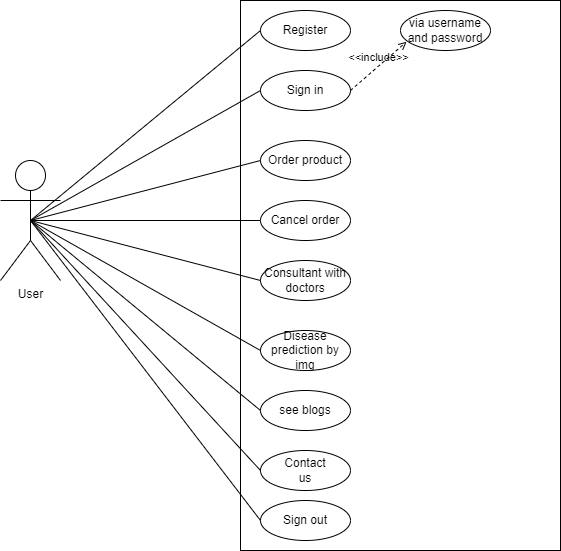

The diagram above was exported from draw.io. Its source (the exported page's mxGraphModel, read from the mxfile embedded in the PNG):
<mxGraphModel dx="1022" dy="539" grid="1" gridSize="10" guides="1" tooltips="1" connect="1" arrows="1" fold="1" page="1" pageScale="1" pageWidth="1600" pageHeight="900" math="0" shadow="0">
  <root>
    <mxCell id="0" />
    <mxCell id="1" parent="0" />
    <mxCell id="vTdgePw9zJUk5hQ81Wt2-1" value="" style="rounded=0;whiteSpace=wrap;html=1;" vertex="1" parent="1">
      <mxGeometry x="320" y="40" width="320" height="550" as="geometry" />
    </mxCell>
    <mxCell id="vTdgePw9zJUk5hQ81Wt2-2" value="User" style="shape=umlActor;verticalLabelPosition=bottom;verticalAlign=top;html=1;outlineConnect=0;" vertex="1" parent="1">
      <mxGeometry x="80" y="200" width="60" height="120" as="geometry" />
    </mxCell>
    <mxCell id="vTdgePw9zJUk5hQ81Wt2-3" value="Register" style="ellipse;whiteSpace=wrap;html=1;" vertex="1" parent="1">
      <mxGeometry x="340" y="50" width="90" height="40" as="geometry" />
    </mxCell>
    <mxCell id="vTdgePw9zJUk5hQ81Wt2-4" value="Sign in" style="ellipse;whiteSpace=wrap;html=1;" vertex="1" parent="1">
      <mxGeometry x="340" y="110" width="90" height="40" as="geometry" />
    </mxCell>
    <mxCell id="vTdgePw9zJUk5hQ81Wt2-5" value="via username and password" style="ellipse;whiteSpace=wrap;html=1;" vertex="1" parent="1">
      <mxGeometry x="480" y="50" width="90" height="40" as="geometry" />
    </mxCell>
    <mxCell id="vTdgePw9zJUk5hQ81Wt2-6" value="&amp;lt;&amp;lt;include&amp;gt;&amp;gt;" style="html=1;verticalAlign=bottom;labelBackgroundColor=none;endArrow=open;endFill=0;dashed=1;rounded=0;exitX=1;exitY=0.5;exitDx=0;exitDy=0;entryX=0.067;entryY=0.783;entryDx=0;entryDy=0;entryPerimeter=0;" edge="1" parent="1" source="vTdgePw9zJUk5hQ81Wt2-4" target="vTdgePw9zJUk5hQ81Wt2-5">
      <mxGeometry width="160" relative="1" as="geometry">
        <mxPoint x="450" y="140" as="sourcePoint" />
        <mxPoint x="610" y="140" as="targetPoint" />
      </mxGeometry>
    </mxCell>
    <mxCell id="vTdgePw9zJUk5hQ81Wt2-7" value="Order product" style="ellipse;whiteSpace=wrap;html=1;" vertex="1" parent="1">
      <mxGeometry x="340" y="180" width="90" height="40" as="geometry" />
    </mxCell>
    <mxCell id="vTdgePw9zJUk5hQ81Wt2-8" value="Cancel order" style="ellipse;whiteSpace=wrap;html=1;" vertex="1" parent="1">
      <mxGeometry x="340" y="240" width="90" height="40" as="geometry" />
    </mxCell>
    <mxCell id="vTdgePw9zJUk5hQ81Wt2-9" value="Consultant with doctors" style="ellipse;whiteSpace=wrap;html=1;" vertex="1" parent="1">
      <mxGeometry x="340" y="300" width="90" height="40" as="geometry" />
    </mxCell>
    <mxCell id="vTdgePw9zJUk5hQ81Wt2-10" value="Disease prediction by img" style="ellipse;whiteSpace=wrap;html=1;" vertex="1" parent="1">
      <mxGeometry x="340" y="370" width="90" height="40" as="geometry" />
    </mxCell>
    <mxCell id="vTdgePw9zJUk5hQ81Wt2-11" value="see blogs" style="ellipse;whiteSpace=wrap;html=1;" vertex="1" parent="1">
      <mxGeometry x="340" y="430" width="90" height="40" as="geometry" />
    </mxCell>
    <mxCell id="vTdgePw9zJUk5hQ81Wt2-12" value="Contact&lt;span style=&quot;color: rgba(0, 0, 0, 0); font-family: monospace; font-size: 0px; text-align: start;&quot;&gt;%3CmxGraphModel%3E%3Croot%3E%3CmxCell%20id%3D%220%22%2F%3E%3CmxCell%20id%3D%221%22%20parent%3D%220%22%2F%3E%3CmxCell%20id%3D%222%22%20value%3D%22see%20blogs%22%20style%3D%22ellipse%3BwhiteSpace%3Dwrap%3Bhtml%3D1%3B%22%20vertex%3D%221%22%20parent%3D%221%22%3E%3CmxGeometry%20x%3D%22340%22%20y%3D%22430%22%20width%3D%2290%22%20height%3D%2240%22%20as%3D%22geometry%22%2F%3E%3C%2FmxCell%3E%3C%2Froot%3E%3C%2FmxGraphModel%3E&lt;/span&gt;&lt;br&gt;us" style="ellipse;whiteSpace=wrap;html=1;" vertex="1" parent="1">
      <mxGeometry x="340" y="490" width="90" height="40" as="geometry" />
    </mxCell>
    <mxCell id="vTdgePw9zJUk5hQ81Wt2-13" value="Sign out" style="ellipse;whiteSpace=wrap;html=1;" vertex="1" parent="1">
      <mxGeometry x="340" y="540" width="90" height="40" as="geometry" />
    </mxCell>
    <mxCell id="vTdgePw9zJUk5hQ81Wt2-14" value="" style="endArrow=none;html=1;rounded=0;exitX=0.5;exitY=0.5;exitDx=0;exitDy=0;exitPerimeter=0;entryX=0;entryY=0.5;entryDx=0;entryDy=0;" edge="1" parent="1" source="vTdgePw9zJUk5hQ81Wt2-2" target="vTdgePw9zJUk5hQ81Wt2-3">
      <mxGeometry width="50" height="50" relative="1" as="geometry">
        <mxPoint x="230" y="260" as="sourcePoint" />
        <mxPoint x="280" y="210" as="targetPoint" />
      </mxGeometry>
    </mxCell>
    <mxCell id="vTdgePw9zJUk5hQ81Wt2-15" value="" style="endArrow=none;html=1;rounded=0;exitX=0.5;exitY=0.5;exitDx=0;exitDy=0;exitPerimeter=0;entryX=0;entryY=0.5;entryDx=0;entryDy=0;" edge="1" parent="1" source="vTdgePw9zJUk5hQ81Wt2-2" target="vTdgePw9zJUk5hQ81Wt2-4">
      <mxGeometry width="50" height="50" relative="1" as="geometry">
        <mxPoint x="210" y="260" as="sourcePoint" />
        <mxPoint x="260" y="210" as="targetPoint" />
      </mxGeometry>
    </mxCell>
    <mxCell id="vTdgePw9zJUk5hQ81Wt2-16" value="" style="endArrow=none;html=1;rounded=0;exitX=0.5;exitY=0.5;exitDx=0;exitDy=0;exitPerimeter=0;entryX=0;entryY=0.5;entryDx=0;entryDy=0;" edge="1" parent="1" source="vTdgePw9zJUk5hQ81Wt2-2" target="vTdgePw9zJUk5hQ81Wt2-7">
      <mxGeometry width="50" height="50" relative="1" as="geometry">
        <mxPoint x="250" y="270" as="sourcePoint" />
        <mxPoint x="300" y="220" as="targetPoint" />
      </mxGeometry>
    </mxCell>
    <mxCell id="vTdgePw9zJUk5hQ81Wt2-17" value="" style="endArrow=none;html=1;rounded=0;exitX=0.5;exitY=0.5;exitDx=0;exitDy=0;exitPerimeter=0;entryX=0;entryY=0.5;entryDx=0;entryDy=0;" edge="1" parent="1" source="vTdgePw9zJUk5hQ81Wt2-2" target="vTdgePw9zJUk5hQ81Wt2-8">
      <mxGeometry width="50" height="50" relative="1" as="geometry">
        <mxPoint x="200" y="350" as="sourcePoint" />
        <mxPoint x="250" y="300" as="targetPoint" />
      </mxGeometry>
    </mxCell>
    <mxCell id="vTdgePw9zJUk5hQ81Wt2-18" value="" style="endArrow=none;html=1;rounded=0;exitX=0.5;exitY=0.5;exitDx=0;exitDy=0;exitPerimeter=0;entryX=0;entryY=0.5;entryDx=0;entryDy=0;" edge="1" parent="1" source="vTdgePw9zJUk5hQ81Wt2-2" target="vTdgePw9zJUk5hQ81Wt2-9">
      <mxGeometry width="50" height="50" relative="1" as="geometry">
        <mxPoint x="210" y="370" as="sourcePoint" />
        <mxPoint x="260" y="320" as="targetPoint" />
      </mxGeometry>
    </mxCell>
    <mxCell id="vTdgePw9zJUk5hQ81Wt2-19" value="" style="endArrow=none;html=1;rounded=0;exitX=0.5;exitY=0.5;exitDx=0;exitDy=0;exitPerimeter=0;entryX=0;entryY=0.5;entryDx=0;entryDy=0;" edge="1" parent="1" source="vTdgePw9zJUk5hQ81Wt2-2" target="vTdgePw9zJUk5hQ81Wt2-10">
      <mxGeometry width="50" height="50" relative="1" as="geometry">
        <mxPoint x="250" y="390" as="sourcePoint" />
        <mxPoint x="300" y="340" as="targetPoint" />
      </mxGeometry>
    </mxCell>
    <mxCell id="vTdgePw9zJUk5hQ81Wt2-20" value="" style="endArrow=none;html=1;rounded=0;exitX=0.5;exitY=0.5;exitDx=0;exitDy=0;exitPerimeter=0;entryX=0;entryY=0.5;entryDx=0;entryDy=0;" edge="1" parent="1" source="vTdgePw9zJUk5hQ81Wt2-2" target="vTdgePw9zJUk5hQ81Wt2-11">
      <mxGeometry width="50" height="50" relative="1" as="geometry">
        <mxPoint x="240" y="450" as="sourcePoint" />
        <mxPoint x="290" y="400" as="targetPoint" />
      </mxGeometry>
    </mxCell>
    <mxCell id="vTdgePw9zJUk5hQ81Wt2-21" value="" style="endArrow=none;html=1;rounded=0;exitX=0.5;exitY=0.5;exitDx=0;exitDy=0;exitPerimeter=0;entryX=0;entryY=0.5;entryDx=0;entryDy=0;" edge="1" parent="1" source="vTdgePw9zJUk5hQ81Wt2-2" target="vTdgePw9zJUk5hQ81Wt2-12">
      <mxGeometry width="50" height="50" relative="1" as="geometry">
        <mxPoint x="200" y="470" as="sourcePoint" />
        <mxPoint x="250" y="420" as="targetPoint" />
      </mxGeometry>
    </mxCell>
    <mxCell id="vTdgePw9zJUk5hQ81Wt2-22" value="" style="endArrow=none;html=1;rounded=0;exitX=0.5;exitY=0.5;exitDx=0;exitDy=0;exitPerimeter=0;entryX=0;entryY=0.5;entryDx=0;entryDy=0;" edge="1" parent="1" source="vTdgePw9zJUk5hQ81Wt2-2" target="vTdgePw9zJUk5hQ81Wt2-13">
      <mxGeometry width="50" height="50" relative="1" as="geometry">
        <mxPoint x="220" y="570" as="sourcePoint" />
        <mxPoint x="270" y="520" as="targetPoint" />
      </mxGeometry>
    </mxCell>
  </root>
</mxGraphModel>